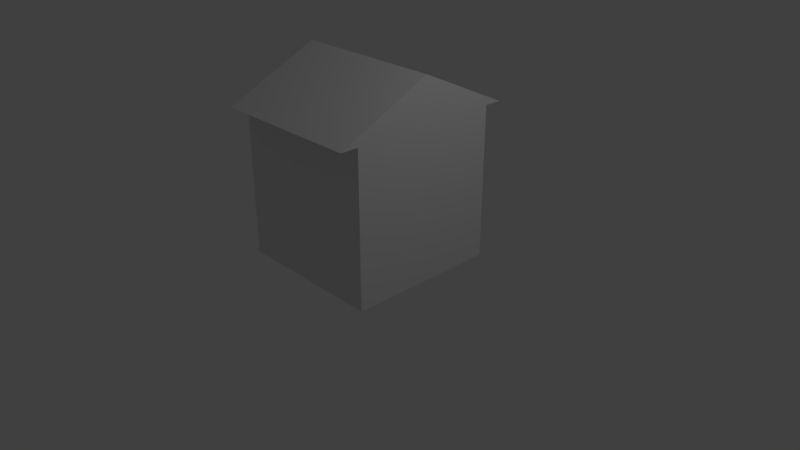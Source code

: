 # Source: Village.blend  (saved by Blender 2.79.0; exported with 4.5.12 LTS)
import bpy
from mathutils import Matrix  # noqa: F401  (used for matrix-valued properties, if any)

bpy.ops.wm.read_factory_settings(use_empty=True)
scene = bpy.context.scene
scene.name = 'Scene'

# ---- collections
col_collection_1 = bpy.data.collections.new('Collection 1'); scene.collection.children.link(col_collection_1)

# ---- materials (node trees are filled in below, after node groups)
mat_material = bpy.data.materials.new('Material')
mat_material.alpha_threshold = 0.0
mat_material.use_transparent_shadow = False
mat_material.roughness = 0.5
mat_material.line_color = (0.0, 0.0, 0.0, 1.0)

# ---- material node trees

# ---- world
world_world = bpy.data.worlds.new('World'); scene.world = world_world
world_world.color = (0.05088, 0.05088, 0.05088)
world_world.use_sun_shadow = False
world_world.sun_shadow_jitter_overblur = 0.0
world_world.cycles.sampling_method = 'MANUAL'

# ---- cameras
cam_camera = bpy.data.cameras.new('Camera')
cam_camera.clip_end = 100.0
cam_camera.lens = 35.0
cam_camera.sensor_width = 32.0
cam_camera.sensor_height = 18.0
cam_camera.ortho_scale = 7.314
cam_camera.dof.focus_distance = 0.0
cam_camera.dof.aperture_fstop = 128.0

# ---- lights
light_lamp = bpy.data.lights.new('Lamp', 'POINT')
light_lamp.transmission_factor = 0.0
light_lamp.cutoff_distance = 30.0
light_lamp.energy = 100.0
light_lamp.shadow_buffer_clip_start = 1.001
light_lamp.shadow_soft_size = 0.1
light_lamp.shadow_maximum_resolution = 0.006
light_lamp.use_absolute_resolution = True

# ---- meshes
me_cube = bpy.data.meshes.new('Cube')
me_cube.from_pydata([(1.0, -1.0, -1.0), (1.0, -1.0, 1.0), (1.0, -5.364e-07, 1.581), (1.0, -1.0, 1.0), (-5.364e-07, -1.0, 1.0), (0.0, -1.0, -1.0), (-1.192e-07, -1.788e-07, 1.581), (1.0, -5.364e-07, 1.0), (1.0, -5.96e-08, -1.0), (8.941e-08, 1.192e-07, -1.0), (1.0, -1.0, 1.0), (-5.364e-07, -1.0, 1.0), (1.0, -5.364e-07, 1.581), (-1.192e-07, -1.788e-07, 1.581), (1.0, -1.233, 1.0), (-5.364e-07, -1.233, 1.0)], [(7, 3), (1, 3)], [(0, 1, 2, 8), (2, 3, 10, 12), (4, 3, 0, 5), (11, 13, 12, 10), (4, 6, 13, 11), (6, 2, 12, 13), (3, 4, 11, 10), (10, 11, 15, 14), (13, 12, 14, 15), (10, 14, 12), (9, 5, 0, 8)])
me_cube.materials.append(mat_material)
me_cube.use_remesh_preserve_volume = False
me_cube.use_remesh_preserve_attributes = False
me_cube.use_mirror_vertex_groups = False
me_cube.update()

# ---- objects
ob_cube = bpy.data.objects.new('Cube', me_cube)
ob_lamp = bpy.data.objects.new('Lamp', light_lamp)
ob_camera = bpy.data.objects.new('Camera', cam_camera)

# ---- transforms, parenting, visibility, modifiers, constraints
ob_cube.location = (0.0, 0.0, 1.012)
ob_cube.lock_rotations_4d = False
ob_cube.empty_display_type = 'ARROWS'
ob_cube.lineart.crease_threshold = 0.0
_m = ob_cube.modifiers.new('Mirror', 'MIRROR')
_m.use_axis = (True, True, False)
ob_lamp.location = (4.076, 1.005, 5.904)
ob_lamp.rotation_euler = (0.6503, 0.05522, 1.866)
ob_lamp.lock_rotations_4d = False
ob_lamp.empty_display_type = 'ARROWS'
ob_lamp.color = (0.0, 0.0, 0.0, 0.0)
ob_lamp.lineart.crease_threshold = 0.0
ob_camera.location = (7.481, -6.508, 5.344)
ob_camera.rotation_euler = (1.109, 0.0, 0.8149)
ob_camera.lock_rotations_4d = False
ob_camera.empty_display_type = 'ARROWS'
ob_camera.color = (0.0, 0.0, 0.0, 0.0)
ob_camera.display_type = 'WIRE'
ob_camera.lineart.crease_threshold = 0.0

# ---- collection membership
col_collection_1.objects.link(ob_cube)
col_collection_1.objects.link(ob_lamp)
col_collection_1.objects.link(ob_camera)

# ---- scene / render settings (as saved in the file)
scene.camera = ob_camera
scene.frame_start = 1; scene.frame_end = 250; scene.frame_set(1)
scene.render.engine = 'BLENDER_EEVEE_NEXT'
scene.render.resolution_percentage = 50
scene.render.dither_intensity = 0.0
scene.cycles.use_denoising = False
scene.cycles.samples = 128
scene.cycles.sampling_pattern = 'TABULATED_SOBOL'
scene.cycles.use_adaptive_sampling = False
scene.cycles.use_light_tree = False
scene.cycles.blur_glossy = 0.0
scene.cycles.sample_clamp_indirect = 0.0
scene.view_settings.view_transform = 'Standard'
bpy.context.view_layer.update()
